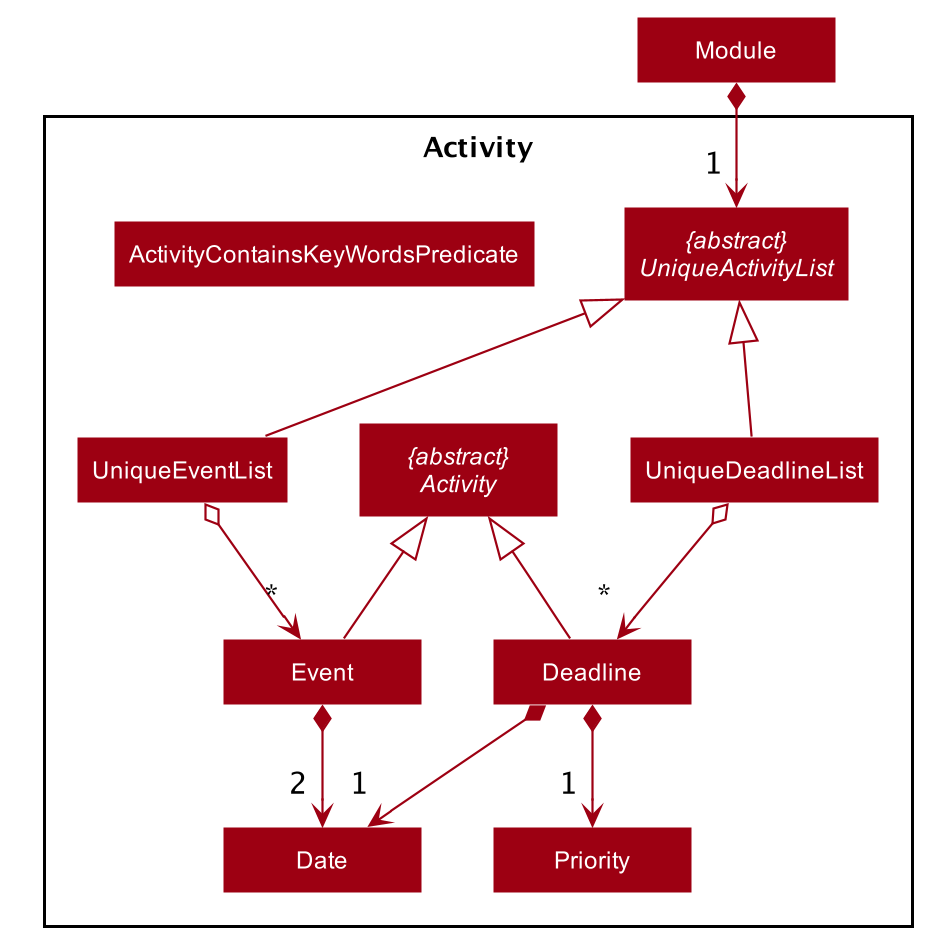

The diagram above was rendered by PlantUML. Its source (embedded in the PNG):
@startuml








skinparam BackgroundColor #FFFFFFF

skinparam Shadowing false

skinparam Class {
    FontColor #FFFFFF
    BorderThickness 1
    BorderColor #FFFFFF
    StereotypeFontColor #FFFFFF
    FontName Arial
}

skinparam Actor {
    BorderColor #000000
    Color #000000
    FontName Arial
}

skinparam Sequence {
    MessageAlign center
    BoxFontSize 15
    BoxPadding 0
    BoxFontColor #FFFFFF
    FontName Arial
}

skinparam Participant {
    FontColor #FFFFFFF
    Padding 20
}

skinparam MinClassWidth 50
skinparam ParticipantPadding 10
skinparam Shadowing false
skinparam DefaultTextAlignment center
skinparam packageStyle Rectangle

hide footbox
hide members
hide circle
skinparam padding 5
skinparam minClassWidth 100
skinparam arrowFontSize 15
skinparam arrowThickness 1.1
skinparam arrowColor #9D0012
skinparam classBackgroundColor #9D0012

Package Activity {
abstract "{abstract}\nUniqueActivityList" as UniqueActivityList
Class UniqueDeadlineList
Class UniqueEventList
abstract "{abstract}\nActivity" as Activity
Class Deadline
Class Event
Class Date
Class Priority
Class ActivityContainsKeyWordsPredicate
}

Class Module

Module *--> "1" UniqueActivityList
UniqueDeadlineList -up-|> UniqueActivityList
UniqueEventList -up-|> UniqueActivityList
UniqueDeadlineList o--> "*" Deadline
UniqueEventList o--> "*" Event
Deadline -up-|> Activity
Event -up-|> Activity
Event *--> "2" Date
Deadline *--> "1" Date
Deadline *--> "1" Priority

@enduml